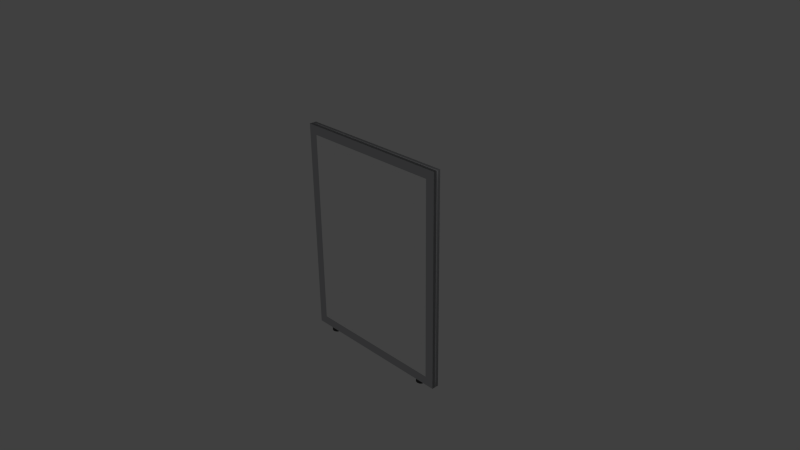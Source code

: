 # Source: singlecubepanel.blend  (saved by Blender 2.76.0; exported with 4.5.12 LTS)
import bpy
from mathutils import Matrix  # noqa: F401  (used for matrix-valued properties, if any)

bpy.ops.wm.read_factory_settings(use_empty=True)
scene = bpy.context.scene
scene.name = 'Scene'

# ---- collections
col_collection_1 = bpy.data.collections.new('Collection 1'); scene.collection.children.link(col_collection_1)

# ---- materials (node trees are filled in below, after node groups)
mat_blackrubber = bpy.data.materials.new('blackrubber')
mat_blackrubber.alpha_threshold = 0.0
mat_blackrubber.use_transparent_shadow = False
mat_blackrubber.diffuse_color = (0.075, 0.075, 0.075, 1.0)
mat_blackrubber.specular_color = (0.8, 0.8, 0.8)
mat_blackrubber.roughness = 0.5
mat_blackrubber.specular_intensity = 0.2053
mat_canvas_002 = bpy.data.materials.new('canvas.002')
mat_canvas_002.alpha_threshold = 0.0
mat_canvas_002.use_transparent_shadow = False
mat_canvas_002.diffuse_color = (1.0, 1.0, 1.0, 1.0)
mat_canvas_002.specular_color = (1.0, 1.0, 0.984)
mat_canvas_002.roughness = 0.5
mat_canvas_002.specular_intensity = 1.0
mat_metal = bpy.data.materials.new('metal')
mat_metal.alpha_threshold = 0.0
mat_metal.use_transparent_shadow = False
mat_metal.diffuse_color = (0.572, 0.579, 0.598, 1.0)
mat_metal.specular_color = (1.0, 1.0, 0.984)
mat_metal.roughness = 0.5
mat_metal.specular_intensity = 1.0

# ---- material node trees

# ---- world
world_world = bpy.data.worlds.new('World'); scene.world = world_world
world_world.color = (0.05088, 0.05088, 0.05088)
world_world.use_sun_shadow = False
world_world.sun_shadow_jitter_overblur = 0.0
world_world.cycles.sampling_method = 'MANUAL'
world_world.cycles.sample_map_resolution = 256

# ---- cameras
cam_camera = bpy.data.cameras.new('Camera')
cam_camera.clip_end = 100.0
cam_camera.lens = 35.0
cam_camera.sensor_width = 32.0
cam_camera.sensor_height = 18.0
cam_camera.ortho_scale = 7.314
cam_camera.dof.focus_distance = 0.0
cam_camera.dof.aperture_fstop = 128.0

# ---- lights
light_lamp = bpy.data.lights.new('Lamp', 'POINT')
light_lamp.transmission_factor = 0.0
light_lamp.cutoff_distance = 30.0
light_lamp.energy = 100.0
light_lamp.shadow_buffer_clip_start = 1.001
light_lamp.shadow_soft_size = 0.1
light_lamp.shadow_maximum_resolution = 0.006
light_lamp.use_absolute_resolution = True
light_lamp.cycles.use_multiple_importance_sampling = False

# ---- meshes
me_cylinder = bpy.data.meshes.new('Cylinder')
me_cylinder.from_pydata([(0.0, 1.0, -1.0), (0.1951, 0.9808, -1.0), (0.3827, 0.9239, -1.0), (0.5556, 0.8315, -1.0), (0.7071, 0.7071, -1.0), (0.8315, 0.5556, -1.0), (0.9239, 0.3827, -1.0), (0.9808, 0.1951, -1.0), (1.0, 7.55e-08, -1.0), (0.9808, -0.1951, -1.0), (0.9239, -0.3827, -1.0), (0.8315, -0.5556, -1.0), (0.7071, -0.7071, -1.0), (0.5556, -0.8315, -1.0), (0.3827, -0.9239, -1.0), (0.1951, -0.9808, -1.0), (-3.258e-07, -1.0, -1.0), (-0.1951, -0.9808, -1.0), (-0.3827, -0.9239, -1.0), (-0.5556, -0.8315, -1.0), (-0.7071, -0.7071, -1.0), (-0.8315, -0.5556, -1.0), (-0.9239, -0.3827, -1.0), (-0.9808, -0.1951, -1.0), (-1.0, 9.656e-07, -1.0), (-0.9808, 0.1951, -1.0), (-0.9239, 0.3827, -1.0), (-0.8315, 0.5556, -1.0), (-0.7071, 0.7071, -1.0), (-0.5556, 0.8315, -1.0), (-0.3827, 0.9239, -1.0), (-0.1951, 0.9808, -1.0), (0.0, 1.0, 0.0), (0.1951, 0.9808, 0.0), (0.3827, 0.9239, 0.0), (0.5556, 0.8315, 0.0), (0.7071, 0.7071, 0.0), (0.8315, 0.5556, 0.0), (0.9239, 0.3827, 0.0), (0.9808, 0.1951, 0.0), (1.0, 7.55e-08, 0.0), (0.9808, -0.1951, 0.0), (0.9239, -0.3827, 0.0), (0.8315, -0.5556, 0.0), (0.7071, -0.7071, 0.0), (0.5556, -0.8315, 0.0), (0.3827, -0.9239, 0.0), (0.1951, -0.9808, 0.0), (-3.258e-07, -1.0, 0.0), (-0.1951, -0.9808, 0.0), (-0.3827, -0.9239, 0.0), (-0.5556, -0.8315, 0.0), (-0.7071, -0.7071, 0.0), (-0.8315, -0.5556, 0.0), (-0.9239, -0.3827, 0.0), (-0.9808, -0.1951, 0.0), (-1.0, 9.656e-07, 0.0), (-0.9808, 0.1951, 0.0), (-0.9239, 0.3827, 0.0), (-0.8315, 0.5556, 0.0), (-0.7071, 0.7071, 0.0), (-0.5556, 0.8315, 0.0), (-0.3827, 0.9239, 0.0), (-0.1951, 0.9808, 0.0), (-28.33, 1.0, -1.0), (-28.14, 0.9808, -1.0), (-27.95, 0.9239, -1.0), (-27.78, 0.8315, -1.0), (-27.63, 0.7071, -1.0), (-27.5, 0.5556, -1.0), (-27.41, 0.3827, -1.0), (-27.35, 0.1951, -1.0), (-27.33, 7.55e-08, -1.0), (-27.35, -0.1951, -1.0), (-27.41, -0.3827, -1.0), (-27.5, -0.5556, -1.0), (-27.63, -0.7071, -1.0), (-27.78, -0.8315, -1.0), (-27.95, -0.9239, -1.0), (-28.14, -0.9808, -1.0), (-28.33, -1.0, -1.0), (-28.53, -0.9808, -1.0), (-28.72, -0.9239, -1.0), (-28.89, -0.8315, -1.0), (-29.04, -0.7071, -1.0), (-29.16, -0.5556, -1.0), (-29.26, -0.3827, -1.0), (-29.31, -0.1951, -1.0), (-29.33, 9.656e-07, -1.0), (-29.31, 0.1951, -1.0), (-29.26, 0.3827, -1.0), (-29.16, 0.5556, -1.0), (-29.04, 0.7071, -1.0), (-28.89, 0.8315, -1.0), (-28.72, 0.9239, -1.0), (-28.53, 0.9808, -1.0), (-28.33, 1.0, 3.815e-06), (-28.14, 0.9808, 3.815e-06), (-27.95, 0.9239, 3.815e-06), (-27.78, 0.8315, 3.815e-06), (-27.63, 0.7071, 3.815e-06), (-27.5, 0.5556, 3.815e-06), (-27.41, 0.3827, 3.815e-06), (-27.35, 0.1951, 3.815e-06), (-27.33, 7.55e-08, 3.815e-06), (-27.35, -0.1951, 3.815e-06), (-27.41, -0.3827, 3.815e-06), (-27.5, -0.5556, 3.815e-06), (-27.63, -0.7071, 3.815e-06), (-27.78, -0.8315, 3.815e-06), (-27.95, -0.9239, 3.815e-06), (-28.14, -0.9808, 3.815e-06), (-28.33, -1.0, 3.815e-06), (-28.53, -0.9808, 3.815e-06), (-28.72, -0.9239, 3.815e-06), (-28.89, -0.8315, 3.815e-06), (-29.04, -0.7071, 3.815e-06), (-29.16, -0.5556, 3.815e-06), (-29.26, -0.3827, 3.815e-06), (-29.31, -0.1951, 3.815e-06), (-29.33, 9.656e-07, 3.815e-06), (-29.31, 0.1951, 3.815e-06), (-29.26, 0.3827, 3.815e-06), (-29.16, 0.5556, 3.815e-06), (-29.04, 0.7071, 3.815e-06), (-28.89, 0.8315, 3.815e-06), (-28.72, 0.9239, 3.815e-06), (-28.53, 0.9808, 3.815e-06)], [], [(0, 1, 2, 3, 4, 5, 6, 7, 8, 9, 10, 11, 12, 13, 14, 15, 16, 17, 18, 19, 20, 21, 22, 23, 24, 25, 26, 27, 28, 29, 30, 31), (30, 62, 63, 31), (31, 63, 32, 0), (29, 61, 62, 30), (28, 60, 61, 29), (27, 59, 60, 28), (26, 58, 59, 27), (25, 57, 58, 26), (24, 56, 57, 25), (23, 55, 56, 24), (22, 54, 55, 23), (21, 53, 54, 22), (20, 52, 53, 21), (19, 51, 52, 20), (18, 50, 51, 19), (17, 49, 50, 18), (16, 48, 49, 17), (15, 47, 48, 16), (14, 46, 47, 15), (13, 45, 46, 14), (12, 44, 45, 13), (11, 43, 44, 12), (10, 42, 43, 11), (9, 41, 42, 10), (8, 40, 41, 9), (7, 39, 40, 8), (6, 38, 39, 7), (5, 37, 38, 6), (4, 36, 37, 5), (3, 35, 36, 4), (2, 34, 35, 3), (1, 33, 34, 2), (0, 32, 33, 1), (64, 65, 66, 67, 68, 69, 70, 71, 72, 73, 74, 75, 76, 77, 78, 79, 80, 81, 82, 83, 84, 85, 86, 87, 88, 89, 90, 91, 92, 93, 94, 95), (94, 126, 127, 95), (95, 127, 96, 64), (93, 125, 126, 94), (92, 124, 125, 93), (91, 123, 124, 92), (90, 122, 123, 91), (89, 121, 122, 90), (88, 120, 121, 89), (87, 119, 120, 88), (86, 118, 119, 87), (85, 117, 118, 86), (84, 116, 117, 85), (83, 115, 116, 84), (82, 114, 115, 83), (81, 113, 114, 82), (80, 112, 113, 81), (79, 111, 112, 80), (78, 110, 111, 79), (77, 109, 110, 78), (76, 108, 109, 77), (75, 107, 108, 76), (74, 106, 107, 75), (73, 105, 106, 74), (72, 104, 105, 73), (71, 103, 104, 72), (70, 102, 103, 71), (69, 101, 102, 70), (68, 100, 101, 69), (67, 99, 100, 68), (66, 98, 99, 67), (65, 97, 98, 66), (64, 96, 97, 65)])
me_cylinder.polygons.foreach_set('use_smooth', [True] * 66)
_uv = me_cylinder.uv_layers.new(name='UVMap')
_uv.uv.foreach_set('vector', [0.5, 1.0, 0.5975, 0.9904, 0.6913, 0.9619, 0.7778, 0.9157, 0.8536, 0.8536, 0.9157, 0.7778, 0.9619, 0.6913, 0.9904, 0.5975, 1.0, 0.5, 0.9904, 0.4025, 0.9619, 0.3087, 0.9157, 0.2222, 0.8536, 0.1464, 0.7778, 0.08427, 0.6913, 0.03806, 0.5975, 0.009607, 0.5, 0.0, 0.4025, 0.009607, 0.3087, 0.03806, 0.2222, 0.08427, 0.1464, 0.1464, 0.08426, 0.2222, 0.03806, 0.3087, 0.009607, 0.4025, 0.0, 0.5, 0.009607, 0.5975, 0.03806, 0.6913, 0.08427, 0.7778, 0.1464, 0.8536, 0.2222, 0.9157, 0.3087, 0.9619, 0.4025, 0.9904, 0.0, 0.0, 1.0, 0.0, 1.0, 1.0, 0.0, 1.0, 0.0, 0.0, 1.0, 0.0, 1.0, 1.0, 0.0, 1.0, 0.0, 0.0, 1.0, 0.0, 1.0, 1.0, 0.0, 1.0, 0.0, 0.0, 1.0, 0.0, 1.0, 1.0, 0.0, 1.0, 0.0, 0.0, 1.0, 0.0, 1.0, 1.0, 0.0, 1.0, 0.0, 0.0, 1.0, 0.0, 1.0, 1.0, 0.0, 1.0, 0.0, 0.0, 1.0, 0.0, 1.0, 1.0, 0.0, 1.0, 0.0, 0.0, 1.0, 0.0, 1.0, 1.0, 0.0, 1.0, 0.0, 0.0, 1.0, 0.0, 1.0, 1.0, 0.0, 1.0, 0.0, 0.0, 1.0, 0.0, 1.0, 1.0, 0.0, 1.0, 0.0, 0.0, 1.0, 0.0, 1.0, 1.0, 0.0, 1.0, 0.0, 0.0, 1.0, 0.0, 1.0, 1.0, 0.0, 1.0, 0.0, 0.0, 1.0, 0.0, 1.0, 1.0, 0.0, 1.0, 0.0, 0.0, 1.0, 0.0, 1.0, 1.0, 0.0, 1.0, 0.0, 0.0, 1.0, 0.0, 1.0, 1.0, 0.0, 1.0, 0.0, 0.0, 1.0, 0.0, 1.0, 1.0, 0.0, 1.0, 0.0, 0.0, 1.0, 0.0, 1.0, 1.0, 0.0, 1.0, 0.0, 0.0, 1.0, 0.0, 1.0, 1.0, 0.0, 1.0, 0.0, 0.0, 1.0, 0.0, 1.0, 1.0, 0.0, 1.0, 0.0, 0.0, 1.0, 0.0, 1.0, 1.0, 0.0, 1.0, 0.0, 0.0, 1.0, 0.0, 1.0, 1.0, 0.0, 1.0, 0.0, 0.0, 1.0, 0.0, 1.0, 1.0, 0.0, 1.0, 0.0, 0.0, 1.0, 0.0, 1.0, 1.0, 0.0, 1.0, 0.0, 0.0, 1.0, 0.0, 1.0, 1.0, 0.0, 1.0, 0.0, 0.0, 1.0, 0.0, 1.0, 1.0, 0.0, 1.0, 0.0, 0.0, 1.0, 0.0, 1.0, 1.0, 0.0, 1.0, 0.0, 0.0, 1.0, 0.0, 1.0, 1.0, 0.0, 1.0, 0.0, 0.0, 1.0, 0.0, 1.0, 1.0, 0.0, 1.0, 0.0, 0.0, 1.0, 0.0, 1.0, 1.0, 0.0, 1.0, 0.0, 0.0, 1.0, 0.0, 1.0, 1.0, 0.0, 1.0, 0.0, 0.0, 1.0, 0.0, 1.0, 1.0, 0.0, 1.0, 0.0, 0.0, 1.0, 0.0, 1.0, 1.0, 0.0, 1.0, 0.5, 1.0, 0.5975, 0.9904, 0.6913, 0.9619, 0.7778, 0.9157, 0.8536, 0.8536, 0.9157, 0.7778, 0.9619, 0.6913, 0.9904, 0.5975, 1.0, 0.5, 0.9904, 0.4025, 0.9619, 0.3087, 0.9157, 0.2222, 0.8536, 0.1464, 0.7778, 0.08427, 0.6913, 0.03806, 0.5975, 0.009607, 0.5, 0.0, 0.4025, 0.009607, 0.3087, 0.03806, 0.2222, 0.08427, 0.1464, 0.1464, 0.08426, 0.2222, 0.03806, 0.3087, 0.009607, 0.4025, 0.0, 0.5, 0.009607, 0.5975, 0.03806, 0.6913, 0.08427, 0.7778, 0.1464, 0.8536, 0.2222, 0.9157, 0.3087, 0.9619, 0.4025, 0.9904, 0.0, 0.0, 1.0, 0.0, 1.0, 1.0, 0.0, 1.0, 0.0, 0.0, 1.0, 0.0, 1.0, 1.0, 0.0, 1.0, 0.0, 0.0, 1.0, 0.0, 1.0, 1.0, 0.0, 1.0, 0.0, 0.0, 1.0, 0.0, 1.0, 1.0, 0.0, 1.0, 0.0, 0.0, 1.0, 0.0, 1.0, 1.0, 0.0, 1.0, 0.0, 0.0, 1.0, 0.0, 1.0, 1.0, 0.0, 1.0, 0.0, 0.0, 1.0, 0.0, 1.0, 1.0, 0.0, 1.0, 0.0, 0.0, 1.0, 0.0, 1.0, 1.0, 0.0, 1.0, 0.0, 0.0, 1.0, 0.0, 1.0, 1.0, 0.0, 1.0, 0.0, 0.0, 1.0, 0.0, 1.0, 1.0, 0.0, 1.0, 0.0, 0.0, 1.0, 0.0, 1.0, 1.0, 0.0, 1.0, 0.0, 0.0, 1.0, 0.0, 1.0, 1.0, 0.0, 1.0, 0.0, 0.0, 1.0, 0.0, 1.0, 1.0, 0.0, 1.0, 0.0, 0.0, 1.0, 0.0, 1.0, 1.0, 0.0, 1.0, 0.0, 0.0, 1.0, 0.0, 1.0, 1.0, 0.0, 1.0, 0.0, 0.0, 1.0, 0.0, 1.0, 1.0, 0.0, 1.0, 0.0, 0.0, 1.0, 0.0, 1.0, 1.0, 0.0, 1.0, 0.0, 0.0, 1.0, 0.0, 1.0, 1.0, 0.0, 1.0, 0.0, 0.0, 1.0, 0.0, 1.0, 1.0, 0.0, 1.0, 0.0, 0.0, 1.0, 0.0, 1.0, 1.0, 0.0, 1.0, 0.0, 0.0, 1.0, 0.0, 1.0, 1.0, 0.0, 1.0, 0.0, 0.0, 1.0, 0.0, 1.0, 1.0, 0.0, 1.0, 0.0, 0.0, 1.0, 0.0, 1.0, 1.0, 0.0, 1.0, 0.0, 0.0, 1.0, 0.0, 1.0, 1.0, 0.0, 1.0, 0.0, 0.0, 1.0, 0.0, 1.0, 1.0, 0.0, 1.0, 0.0, 0.0, 1.0, 0.0, 1.0, 1.0, 0.0, 1.0, 0.0, 0.0, 1.0, 0.0, 1.0, 1.0, 0.0, 1.0, 0.0, 0.0, 1.0, 0.0, 1.0, 1.0, 0.0, 1.0, 0.0, 0.0, 1.0, 0.0, 1.0, 1.0, 0.0, 1.0, 0.0, 0.0, 1.0, 0.0, 1.0, 1.0, 0.0, 1.0, 0.0, 0.0, 1.0, 0.0, 1.0, 1.0, 0.0, 1.0, 0.0, 0.0, 1.0, 0.0, 1.0, 1.0, 0.0, 1.0])
me_cylinder.materials.append(mat_blackrubber)
me_cylinder.use_remesh_preserve_volume = False
me_cylinder.use_remesh_preserve_attributes = False
me_cylinder.use_mirror_vertex_groups = False
me_cylinder.update()
me_cube_002 = bpy.data.meshes.new('Cube.002')
me_cube_002.from_pydata([(-1.0, -1.0, -1.0), (-1.0, -1.0, 1.0), (-1.0, 1.0, -1.0), (-1.0, 1.0, 1.0), (1.0, -1.0, -1.0), (1.0, -1.0, 1.0), (1.0, 1.0, -1.0), (1.0, 1.0, 1.0)], [], [(1, 3, 2, 0), (3, 7, 6, 2), (7, 5, 4, 6), (5, 1, 0, 4), (0, 2, 6, 4), (5, 7, 3, 1)])
me_cube_002.polygons.foreach_set('use_smooth', [True] * 6)
_uv = me_cube_002.uv_layers.new(name='UVMap')
_uv.uv.foreach_set('vector', [0.3333, 0.3333, 0.3333, 3.974e-08, 0.6667, 0.0, 0.6667, 0.3333, 3.974e-08, 0.6667, 0.0, 0.3333, 0.3333, 0.3333, 0.3333, 0.6667, 1.291e-07, 0.3333, 0.0, 8.941e-08, 0.3333, 0.0, 0.3333, 0.3333, 0.3333, 0.3333, 0.6667, 0.3333, 0.6667, 0.6667, 0.3333, 0.6667, 1.0, 0.0, 1.0, 0.3333, 0.6667, 0.3333, 0.6667, 2.98e-08, 0.0, 0.6667, 0.3333, 0.6667, 0.3333, 1.0, 4.967e-08, 1.0])
me_cube_002.materials.append(mat_canvas_002)
me_cube_002.use_remesh_preserve_volume = False
me_cube_002.use_remesh_preserve_attributes = False
me_cube_002.use_mirror_vertex_groups = False
me_cube_002.update()
me_cube_001 = bpy.data.meshes.new('Cube.001')
me_cube_001.from_pydata([(-1.0, -1.0, -1.0), (-1.0, -1.0, 1.0), (-1.0, 1.0, -1.0), (-1.0, 1.0, 1.0), (1.0, -1.0, -1.0), (1.0, -1.0, 1.0), (1.0, 1.0, -1.0), (1.0, 1.0, 1.0), (-1.0, -1.0, -0.9167), (-1.0, -1.0, -0.8333), (-1.0, -1.0, -0.75), (-1.0, -1.0, -0.6667), (-1.0, -1.0, -0.5833), (-1.0, -1.0, -0.5), (-1.0, -1.0, -0.4167), (-1.0, -1.0, -0.3333), (-1.0, -1.0, -0.25), (-1.0, -1.0, -0.1667), (-1.0, -1.0, -0.08333), (-1.0, -1.0, -6.706e-08), (-1.0, -1.0, 0.08333), (-1.0, -1.0, 0.1667), (-1.0, -1.0, 0.25), (-1.0, -1.0, 0.3333), (-1.0, -1.0, 0.4167), (-1.0, -1.0, 0.5), (-1.0, -1.0, 0.5833), (-1.0, -1.0, 0.6667), (-1.0, -1.0, 0.75), (-1.0, -1.0, 0.8333), (-1.0, -1.0, 0.9167), (-1.0, 1.0, 0.9167), (-1.0, 1.0, 0.8333), (-1.0, 1.0, 0.75), (-1.0, 1.0, 0.6667), (-1.0, 1.0, 0.5833), (-1.0, 1.0, 0.5), (-1.0, 1.0, 0.4167), (-1.0, 1.0, 0.3333), (-1.0, 1.0, 0.25), (-1.0, 1.0, 0.1667), (-1.0, 1.0, 0.08333), (-1.0, 1.0, 6.706e-08), (-1.0, 1.0, -0.08333), (-1.0, 1.0, -0.1667), (-1.0, 1.0, -0.25), (-1.0, 1.0, -0.3333), (-1.0, 1.0, -0.4167), (-1.0, 1.0, -0.5), (-1.0, 1.0, -0.5833), (-1.0, 1.0, -0.6667), (-1.0, 1.0, -0.75), (-1.0, 1.0, -0.8333), (-1.0, 1.0, -0.9167), (1.0, 1.0, 0.9167), (1.0, 1.0, 0.8333), (1.0, 1.0, 0.75), (1.0, 1.0, 0.6667), (1.0, 1.0, 0.5833), (1.0, 1.0, 0.5), (1.0, 1.0, 0.4167), (1.0, 1.0, 0.3333), (1.0, 1.0, 0.25), (1.0, 1.0, 0.1667), (1.0, 1.0, 0.08333), (1.0, 1.0, 6.706e-08), (1.0, 1.0, -0.08333), (1.0, 1.0, -0.1667), (1.0, 1.0, -0.25), (1.0, 1.0, -0.3333), (1.0, 1.0, -0.4167), (1.0, 1.0, -0.5), (1.0, 1.0, -0.5833), (1.0, 1.0, -0.6667), (1.0, 1.0, -0.75), (1.0, 1.0, -0.8333), (1.0, 1.0, -0.9167), (1.0, -1.0, 0.9167), (1.0, -1.0, 0.8333), (1.0, -1.0, 0.75), (1.0, -1.0, 0.6667), (1.0, -1.0, 0.5833), (1.0, -1.0, 0.5), (1.0, -1.0, 0.4167), (1.0, -1.0, 0.3333), (1.0, -1.0, 0.25), (1.0, -1.0, 0.1667), (1.0, -1.0, 0.08333), (1.0, -1.0, 6.706e-08), (1.0, -1.0, -0.08333), (1.0, -1.0, -0.1667), (1.0, -1.0, -0.25), (1.0, -1.0, -0.3333), (1.0, -1.0, -0.4167), (1.0, -1.0, -0.5), (1.0, -1.0, -0.5833), (1.0, -1.0, -0.6667), (1.0, -1.0, -0.75), (1.0, -1.0, -0.8333), (1.0, -1.0, -0.9167), (-0.8889, 1.0, 1.0), (-0.7778, 1.0, 1.0), (-0.6667, 1.0, 1.0), (-0.5556, 1.0, 1.0), (-0.4444, 1.0, 1.0), (-0.3333, 1.0, 1.0), (-0.2222, 1.0, 1.0), (-0.1111, 1.0, 1.0), (-2.235e-08, 1.0, 1.0), (0.1111, 1.0, 1.0), (0.2222, 1.0, 1.0), (0.3333, 1.0, 1.0), (0.4444, 1.0, 1.0), (0.5556, 1.0, 1.0), (0.6667, 1.0, 1.0), (0.7778, 1.0, 1.0), (0.8889, 1.0, 1.0), (0.8889, 1.0, -1.0), (0.7778, 1.0, -1.0), (0.6667, 1.0, -1.0), (0.5556, 1.0, -1.0), (0.4444, 1.0, -1.0), (0.3333, 1.0, -1.0), (0.2222, 1.0, -1.0), (0.1111, 1.0, -1.0), (2.235e-08, 1.0, -1.0), (-0.1111, 1.0, -1.0), (-0.2222, 1.0, -1.0), (-0.3333, 1.0, -1.0), (-0.4444, 1.0, -1.0), (-0.5556, 1.0, -1.0), (-0.6667, 1.0, -1.0), (-0.7778, 1.0, -1.0), (-0.8889, 1.0, -1.0), (0.8889, -1.0, 1.0), (0.7778, -1.0, 1.0), (0.6667, -1.0, 1.0), (0.5556, -1.0, 1.0), (0.4444, -1.0, 1.0), (0.3333, -1.0, 1.0), (0.2222, -1.0, 1.0), (0.1111, -1.0, 1.0), (2.235e-08, -1.0, 1.0), (-0.1111, -1.0, 1.0), (-0.2222, -1.0, 1.0), (-0.3333, -1.0, 1.0), (-0.4444, -1.0, 1.0), (-0.5556, -1.0, 1.0), (-0.6667, -1.0, 1.0), (-0.7778, -1.0, 1.0), (-0.8889, -1.0, 1.0), (-0.8889, -1.0, -1.0), (-0.7778, -1.0, -1.0), (-0.6667, -1.0, -1.0), (-0.5556, -1.0, -1.0), (-0.4444, -1.0, -1.0), (-0.3333, -1.0, -1.0), (-0.2222, -1.0, -1.0), (-0.1111, -1.0, -1.0), (-2.235e-08, -1.0, -1.0), (0.1111, -1.0, -1.0), (0.2222, -1.0, -1.0), (0.3333, -1.0, -1.0), (0.4444, -1.0, -1.0), (0.5556, -1.0, -1.0), (0.6667, -1.0, -1.0), (0.7778, -1.0, -1.0), (0.8889, -1.0, -1.0), (-0.8889, -1.0, 0.9167), (-0.7778, -1.0, 0.9167), (-0.6667, -1.0, 0.9167), (-0.5556, -1.0, 0.9167), (-0.4444, -1.0, 0.9167), (-0.3333, -1.0, 0.9167), (-0.2222, -1.0, 0.9167), (-0.1111, -1.0, 0.9167), (-2.235e-08, -1.0, 0.9167), (0.1111, -1.0, 0.9167), (0.2222, -1.0, 0.9167), (0.3333, -1.0, 0.9167), (0.4444, -1.0, 0.9167), (0.5556, -1.0, 0.9167), (0.6667, -1.0, 0.9167), (0.7778, -1.0, 0.9167), (0.8889, -1.0, 0.9167), (-0.8889, -1.0, 0.8333), (0.8889, -1.0, 0.8333), (-0.8889, -1.0, 0.75), (0.8889, -1.0, 0.75), (-0.8889, -1.0, 0.6667), (0.8889, -1.0, 0.6667), (-0.8889, -1.0, 0.5833), (0.8889, -1.0, 0.5833), (-0.8889, -1.0, 0.5), (0.8889, -1.0, 0.5), (-0.8889, -1.0, 0.4167), (0.8889, -1.0, 0.4167), (-0.8889, -1.0, 0.3333), (0.8889, -1.0, 0.3333), (-0.8889, -1.0, 0.25), (0.8889, -1.0, 0.25), (-0.8889, -1.0, 0.1667), (0.8889, -1.0, 0.1667), (-0.8889, -1.0, 0.08333), (0.8889, -1.0, 0.08333), (-0.8889, -1.0, -5.96e-08), (0.8889, -1.0, 5.96e-08), (-0.8889, -1.0, -0.08333), (0.8889, -1.0, -0.08333), (-0.8889, -1.0, -0.1667), (0.8889, -1.0, -0.1667), (-0.8889, -1.0, -0.25), (0.8889, -1.0, -0.25), (-0.8889, -1.0, -0.3333), (0.8889, -1.0, -0.3333), (-0.8889, -1.0, -0.4167), (0.8889, -1.0, -0.4167), (-0.8889, -1.0, -0.5), (0.8889, -1.0, -0.5), (-0.8889, -1.0, -0.5833), (0.8889, -1.0, -0.5833), (-0.8889, -1.0, -0.6667), (0.8889, -1.0, -0.6667), (-0.8889, -1.0, -0.75), (0.8889, -1.0, -0.75), (-0.8889, -1.0, -0.8333), (0.8889, -1.0, -0.8333), (-0.8889, -1.0, -0.9167), (-0.7778, -1.0, -0.9167), (-0.6667, -1.0, -0.9167), (-0.5556, -1.0, -0.9167), (-0.4444, -1.0, -0.9167), (-0.3333, -1.0, -0.9167), (-0.2222, -1.0, -0.9167), (-0.1111, -1.0, -0.9167), (-2.235e-08, -1.0, -0.9167), (0.1111, -1.0, -0.9167), (0.2222, -1.0, -0.9167), (0.3333, -1.0, -0.9167), (0.4444, -1.0, -0.9167), (0.5556, -1.0, -0.9167), (0.6667, -1.0, -0.9167), (0.7778, -1.0, -0.9167), (0.8889, -1.0, -0.9167), (0.8889, 1.0, 0.9167), (0.7778, 1.0, 0.9167), (0.6667, 1.0, 0.9167), (0.5556, 1.0, 0.9167), (0.4444, 1.0, 0.9167), (0.3333, 1.0, 0.9167), (0.2222, 1.0, 0.9167), (0.1111, 1.0, 0.9167), (2.235e-08, 1.0, 0.9167), (-0.1111, 1.0, 0.9167), (-0.2222, 1.0, 0.9167), (-0.3333, 1.0, 0.9167), (-0.4444, 1.0, 0.9167), (-0.5556, 1.0, 0.9167), (-0.6667, 1.0, 0.9167), (-0.7778, 1.0, 0.9167), (-0.8889, 1.0, 0.9167), (0.8889, 1.0, 0.8333), (-0.8889, 1.0, 0.8333), (0.8889, 1.0, 0.75), (-0.8889, 1.0, 0.75), (0.8889, 1.0, 0.6667), (-0.8889, 1.0, 0.6667), (0.8889, 1.0, 0.5833), (-0.8889, 1.0, 0.5833), (0.8889, 1.0, 0.5), (-0.8889, 1.0, 0.5), (0.8889, 1.0, 0.4167), (-0.8889, 1.0, 0.4167), (0.8889, 1.0, 0.3333), (-0.8889, 1.0, 0.3333), (0.8889, 1.0, 0.25), (-0.8889, 1.0, 0.25), (0.8889, 1.0, 0.1667), (-0.8889, 1.0, 0.1667), (0.8889, 1.0, 0.08333), (-0.8889, 1.0, 0.08333), (0.8889, 1.0, 6.706e-08), (-0.8889, 1.0, 6.706e-08), (0.8889, 1.0, -0.08333), (-0.8889, 1.0, -0.08333), (0.8889, 1.0, -0.1667), (-0.8889, 1.0, -0.1667), (0.8889, 1.0, -0.25), (-0.8889, 1.0, -0.25), (0.8889, 1.0, -0.3333), (-0.8889, 1.0, -0.3333), (0.8889, 1.0, -0.4167), (-0.8889, 1.0, -0.4167), (0.8889, 1.0, -0.5), (-0.8889, 1.0, -0.5), (0.8889, 1.0, -0.5833), (-0.8889, 1.0, -0.5833), (0.8889, 1.0, -0.6667), (-0.8889, 1.0, -0.6667), (0.8889, 1.0, -0.75), (-0.8889, 1.0, -0.75), (0.8889, 1.0, -0.8333), (-0.8889, 1.0, -0.8333), (0.8889, 1.0, -0.9167), (0.7778, 1.0, -0.9167), (0.6667, 1.0, -0.9167), (0.5556, 1.0, -0.9167), (0.4444, 1.0, -0.9167), (0.3333, 1.0, -0.9167), (0.2222, 1.0, -0.9167), (0.1111, 1.0, -0.9167), (2.235e-08, 1.0, -0.9167), (-0.1111, 1.0, -0.9167), (-0.2222, 1.0, -0.9167), (-0.3333, 1.0, -0.9167), (-0.4444, 1.0, -0.9167), (-0.5556, 1.0, -0.9167), (-0.6667, 1.0, -0.9167), (-0.7778, 1.0, -0.9167), (-0.8889, 1.0, -0.9167)], [], [(8, 53, 2, 0), (303, 76, 6, 117), (76, 99, 4, 6), (227, 8, 0, 151), (167, 117, 6, 4), (150, 100, 3, 1), (150, 1, 30, 168), (168, 30, 29, 185), (185, 29, 28, 187), (187, 28, 27, 189), (189, 27, 26, 191), (191, 26, 25, 193), (193, 25, 24, 195), (195, 24, 23, 197), (197, 23, 22, 199), (199, 22, 21, 201), (201, 21, 20, 203), (203, 20, 19, 205), (205, 19, 18, 207), (207, 18, 17, 209), (209, 17, 16, 211), (211, 16, 15, 213), (213, 15, 14, 215), (215, 14, 13, 217), (217, 13, 12, 219), (219, 12, 11, 221), (221, 11, 10, 223), (223, 10, 9, 225), (225, 9, 8, 227), (7, 5, 77, 54), (54, 77, 78, 55), (55, 78, 79, 56), (56, 79, 80, 57), (57, 80, 81, 58), (58, 81, 82, 59), (59, 82, 83, 60), (60, 83, 84, 61), (61, 84, 85, 62), (62, 85, 86, 63), (63, 86, 87, 64), (64, 87, 88, 65), (65, 88, 89, 66), (66, 89, 90, 67), (67, 90, 91, 68), (68, 91, 92, 69), (69, 92, 93, 70), (70, 93, 94, 71), (71, 94, 95, 72), (72, 95, 96, 73), (73, 96, 97, 74), (74, 97, 98, 75), (75, 98, 99, 76), (116, 7, 54, 244), (244, 54, 55, 261), (261, 55, 56, 263), (263, 56, 57, 265), (265, 57, 58, 267), (267, 58, 59, 269), (269, 59, 60, 271), (271, 60, 61, 273), (273, 61, 62, 275), (275, 62, 63, 277), (277, 63, 64, 279), (279, 64, 65, 281), (281, 65, 66, 283), (283, 66, 67, 285), (285, 67, 68, 287), (287, 68, 69, 289), (289, 69, 70, 291), (291, 70, 71, 293), (293, 71, 72, 295), (295, 72, 73, 297), (297, 73, 74, 299), (299, 74, 75, 301), (301, 75, 76, 303), (1, 3, 31, 30), (30, 31, 32, 29), (29, 32, 33, 28), (28, 33, 34, 27), (27, 34, 35, 26), (26, 35, 36, 25), (25, 36, 37, 24), (24, 37, 38, 23), (23, 38, 39, 22), (22, 39, 40, 21), (21, 40, 41, 20), (20, 41, 42, 19), (19, 42, 43, 18), (18, 43, 44, 17), (17, 44, 45, 16), (16, 45, 46, 15), (15, 46, 47, 14), (14, 47, 48, 13), (13, 48, 49, 12), (12, 49, 50, 11), (11, 50, 51, 10), (10, 51, 52, 9), (9, 52, 53, 8), (52, 302, 319, 53), (51, 300, 302, 52), (50, 298, 300, 51), (49, 296, 298, 50), (48, 294, 296, 49), (47, 292, 294, 48), (46, 290, 292, 47), (45, 288, 290, 46), (44, 286, 288, 45), (43, 284, 286, 44), (42, 282, 284, 43), (41, 280, 282, 42), (40, 278, 280, 41), (39, 276, 278, 40), (38, 274, 276, 39), (37, 272, 274, 38), (36, 270, 272, 37), (35, 268, 270, 36), (34, 266, 268, 35), (33, 264, 266, 34), (32, 262, 264, 33), (31, 260, 262, 32), (3, 100, 260, 31), (100, 101, 259, 260), (101, 102, 258, 259), (102, 103, 257, 258), (103, 104, 256, 257), (104, 105, 255, 256), (105, 106, 254, 255), (106, 107, 253, 254), (107, 108, 252, 253), (108, 109, 251, 252), (109, 110, 250, 251), (110, 111, 249, 250), (111, 112, 248, 249), (112, 113, 247, 248), (113, 114, 246, 247), (114, 115, 245, 246), (115, 116, 244, 245), (98, 226, 243, 99), (97, 224, 226, 98), (96, 222, 224, 97), (95, 220, 222, 96), (94, 218, 220, 95), (93, 216, 218, 94), (92, 214, 216, 93), (91, 212, 214, 92), (90, 210, 212, 91), (89, 208, 210, 90), (88, 206, 208, 89), (87, 204, 206, 88), (86, 202, 204, 87), (85, 200, 202, 86), (84, 198, 200, 85), (83, 196, 198, 84), (82, 194, 196, 83), (81, 192, 194, 82), (80, 190, 192, 81), (79, 188, 190, 80), (78, 186, 188, 79), (77, 184, 186, 78), (5, 134, 184, 77), (134, 135, 183, 184), (135, 136, 182, 183), (136, 137, 181, 182), (137, 138, 180, 181), (138, 139, 179, 180), (139, 140, 178, 179), (140, 141, 177, 178), (141, 142, 176, 177), (142, 143, 175, 176), (143, 144, 174, 175), (144, 145, 173, 174), (145, 146, 172, 173), (146, 147, 171, 172), (147, 148, 170, 171), (148, 149, 169, 170), (149, 150, 168, 169), (5, 7, 116, 134), (134, 116, 115, 135), (135, 115, 114, 136), (136, 114, 113, 137), (137, 113, 112, 138), (138, 112, 111, 139), (139, 111, 110, 140), (140, 110, 109, 141), (141, 109, 108, 142), (142, 108, 107, 143), (143, 107, 106, 144), (144, 106, 105, 145), (145, 105, 104, 146), (146, 104, 103, 147), (147, 103, 102, 148), (148, 102, 101, 149), (149, 101, 100, 150), (0, 2, 133, 151), (151, 133, 132, 152), (152, 132, 131, 153), (153, 131, 130, 154), (154, 130, 129, 155), (155, 129, 128, 156), (156, 128, 127, 157), (157, 127, 126, 158), (158, 126, 125, 159), (159, 125, 124, 160), (160, 124, 123, 161), (161, 123, 122, 162), (162, 122, 121, 163), (163, 121, 120, 164), (164, 120, 119, 165), (165, 119, 118, 166), (166, 118, 117, 167), (99, 243, 167, 4), (243, 242, 166, 167), (242, 241, 165, 166), (241, 240, 164, 165), (240, 239, 163, 164), (239, 238, 162, 163), (238, 237, 161, 162), (237, 236, 160, 161), (236, 235, 159, 160), (235, 234, 158, 159), (234, 233, 157, 158), (233, 232, 156, 157), (232, 231, 155, 156), (231, 230, 154, 155), (230, 229, 153, 154), (229, 228, 152, 153), (228, 227, 151, 152), (53, 319, 133, 2), (319, 318, 132, 133), (318, 317, 131, 132), (317, 316, 130, 131), (316, 315, 129, 130), (315, 314, 128, 129), (314, 313, 127, 128), (313, 312, 126, 127), (312, 311, 125, 126), (311, 310, 124, 125), (310, 309, 123, 124), (309, 308, 122, 123), (308, 307, 121, 122), (307, 306, 120, 121), (306, 305, 119, 120), (305, 304, 118, 119), (304, 303, 117, 118)])
me_cube_001.polygons.foreach_set('use_smooth', [True] * 244)
_uv = me_cube_001.uv_layers.new(name='UVMap')
_uv.uv.foreach_set('vector', [0.0, 0.0, 1.0, 0.0, 1.0, 1.0, 0.0, 1.0, 0.0, 0.0, 1.0, 0.0, 1.0, 1.0, 0.0, 1.0, 0.0, 0.0, 1.0, 0.0, 1.0, 1.0, 0.0, 1.0, 0.0, 0.0, 1.0, 0.0, 1.0, 1.0, 0.0, 1.0, 0.0, 0.0, 1.0, 0.0, 1.0, 1.0, 0.0, 1.0, 0.0, 0.0, 1.0, 0.0, 1.0, 1.0, 0.0, 1.0, 0.0, 0.0, 1.0, 0.0, 1.0, 1.0, 0.0, 1.0, 0.0, 0.0, 1.0, 0.0, 1.0, 1.0, 0.0, 1.0, 0.0, 0.0, 1.0, 0.0, 1.0, 1.0, 0.0, 1.0, 0.0, 0.0, 1.0, 0.0, 1.0, 1.0, 0.0, 1.0, 0.0, 0.0, 1.0, 0.0, 1.0, 1.0, 0.0, 1.0, 0.0, 0.0, 1.0, 0.0, 1.0, 1.0, 0.0, 1.0, 0.0, 0.0, 1.0, 0.0, 1.0, 1.0, 0.0, 1.0, 0.0, 0.0, 1.0, 0.0, 1.0, 1.0, 0.0, 1.0, 0.0, 0.0, 1.0, 0.0, 1.0, 1.0, 0.0, 1.0, 0.0, 0.0, 1.0, 0.0, 1.0, 1.0, 0.0, 1.0, 0.0, 0.0, 1.0, 0.0, 1.0, 1.0, 0.0, 1.0, 0.0, 0.0, 1.0, 0.0, 1.0, 1.0, 0.0, 1.0, 0.0, 0.0, 1.0, 0.0, 1.0, 1.0, 0.0, 1.0, 0.0, 0.0, 1.0, 0.0, 1.0, 1.0, 0.0, 1.0, 0.0, 0.0, 1.0, 0.0, 1.0, 1.0, 0.0, 1.0, 0.0, 0.0, 1.0, 0.0, 1.0, 1.0, 0.0, 1.0, 0.0, 0.0, 1.0, 0.0, 1.0, 1.0, 0.0, 1.0, 0.0, 0.0, 1.0, 0.0, 1.0, 1.0, 0.0, 1.0, 0.0, 0.0, 1.0, 0.0, 1.0, 1.0, 0.0, 1.0, 0.0, 0.0, 1.0, 0.0, 1.0, 1.0, 0.0, 1.0, 0.0, 0.0, 1.0, 0.0, 1.0, 1.0, 0.0, 1.0, 0.0, 0.0, 1.0, 0.0, 1.0, 1.0, 0.0, 1.0, 0.0, 0.0, 1.0, 0.0, 1.0, 1.0, 0.0, 1.0, 0.0, 0.0, 1.0, 0.0, 1.0, 1.0, 0.0, 1.0, 0.0, 0.0, 1.0, 0.0, 1.0, 1.0, 0.0, 1.0, 0.0, 0.0, 1.0, 0.0, 1.0, 1.0, 0.0, 1.0, 0.0, 0.0, 1.0, 0.0, 1.0, 1.0, 0.0, 1.0, 0.0, 0.0, 1.0, 0.0, 1.0, 1.0, 0.0, 1.0, 0.0, 0.0, 1.0, 0.0, 1.0, 1.0, 0.0, 1.0, 0.0, 0.0, 1.0, 0.0, 1.0, 1.0, 0.0, 1.0, 0.0, 0.0, 1.0, 0.0, 1.0, 1.0, 0.0, 1.0, 0.0, 0.0, 1.0, 0.0, 1.0, 1.0, 0.0, 1.0, 0.0, 0.0, 1.0, 0.0, 1.0, 1.0, 0.0, 1.0, 0.0, 0.0, 1.0, 0.0, 1.0, 1.0, 0.0, 1.0, 0.0, 0.0, 1.0, 0.0, 1.0, 1.0, 0.0, 1.0, 0.0, 0.0, 1.0, 0.0, 1.0, 1.0, 0.0, 1.0, 0.0, 0.0, 1.0, 0.0, 1.0, 1.0, 0.0, 1.0, 0.0, 0.0, 1.0, 0.0, 1.0, 1.0, 0.0, 1.0, 0.0, 0.0, 1.0, 0.0, 1.0, 1.0, 0.0, 1.0, 0.0, 0.0, 1.0, 0.0, 1.0, 1.0, 0.0, 1.0, 0.0, 0.0, 1.0, 0.0, 1.0, 1.0, 0.0, 1.0, 0.0, 0.0, 1.0, 0.0, 1.0, 1.0, 0.0, 1.0, 0.0, 0.0, 1.0, 0.0, 1.0, 1.0, 0.0, 1.0, 0.0, 0.0, 1.0, 0.0, 1.0, 1.0, 0.0, 1.0, 0.0, 0.0, 1.0, 0.0, 1.0, 1.0, 0.0, 1.0, 0.0, 0.0, 1.0, 0.0, 1.0, 1.0, 0.0, 1.0, 0.0, 0.0, 1.0, 0.0, 1.0, 1.0, 0.0, 1.0, 0.0, 0.0, 1.0, 0.0, 1.0, 1.0, 0.0, 1.0, 0.0, 0.0, 1.0, 0.0, 1.0, 1.0, 0.0, 1.0, 0.0, 0.0, 1.0, 0.0, 1.0, 1.0, 0.0, 1.0, 0.0, 0.0, 1.0, 0.0, 1.0, 1.0, 0.0, 1.0, 0.0, 0.0, 1.0, 0.0, 1.0, 1.0, 0.0, 1.0, 0.0, 0.0, 1.0, 0.0, 1.0, 1.0, 0.0, 1.0, 0.0, 0.0, 1.0, 0.0, 1.0, 1.0, 0.0, 1.0, 0.0, 0.0, 1.0, 0.0, 1.0, 1.0, 0.0, 1.0, 0.0, 0.0, 1.0, 0.0, 1.0, 1.0, 0.0, 1.0, 0.0, 0.0, 1.0, 0.0, 1.0, 1.0, 0.0, 1.0, 0.0, 0.0, 1.0, 0.0, 1.0, 1.0, 0.0, 1.0, 0.0, 0.0, 1.0, 0.0, 1.0, 1.0, 0.0, 1.0, 0.0, 0.0, 1.0, 0.0, 1.0, 1.0, 0.0, 1.0, 0.0, 0.0, 1.0, 0.0, 1.0, 1.0, 0.0, 1.0, 0.0, 0.0, 1.0, 0.0, 1.0, 1.0, 0.0, 1.0, 0.0, 0.0, 1.0, 0.0, 1.0, 1.0, 0.0, 1.0, 0.0, 0.0, 1.0, 0.0, 1.0, 1.0, 0.0, 1.0, 0.0, 0.0, 1.0, 0.0, 1.0, 1.0, 0.0, 1.0, 0.0, 0.0, 1.0, 0.0, 1.0, 1.0, 0.0, 1.0, 0.0, 0.0, 1.0, 0.0, 1.0, 1.0, 0.0, 1.0, 0.0, 0.0, 1.0, 0.0, 1.0, 1.0, 0.0, 1.0, 0.0, 0.0, 1.0, 0.0, 1.0, 1.0, 0.0, 1.0, 0.0, 0.0, 1.0, 0.0, 1.0, 1.0, 0.0, 1.0, 0.0, 0.0, 1.0, 0.0, 1.0, 1.0, 0.0, 1.0, 0.0, 0.0, 1.0, 0.0, 1.0, 1.0, 0.0, 1.0, 0.0, 0.0, 1.0, 0.0, 1.0, 1.0, 0.0, 1.0, 0.0, 0.0, 1.0, 0.0, 1.0, 1.0, 0.0, 1.0, 0.0, 0.0, 1.0, 0.0, 1.0, 1.0, 0.0, 1.0, 0.0, 0.0, 1.0, 0.0, 1.0, 1.0, 0.0, 1.0, 0.0, 0.0, 1.0, 0.0, 1.0, 1.0, 0.0, 1.0, 0.0, 0.0, 1.0, 0.0, 1.0, 1.0, 0.0, 1.0, 0.0, 0.0, 1.0, 0.0, 1.0, 1.0, 0.0, 1.0, 0.0, 0.0, 1.0, 0.0, 1.0, 1.0, 0.0, 1.0, 0.0, 0.0, 1.0, 0.0, 1.0, 1.0, 0.0, 1.0, 0.0, 0.0, 1.0, 0.0, 1.0, 1.0, 0.0, 1.0, 0.0, 0.0, 1.0, 0.0, 1.0, 1.0, 0.0, 1.0, 0.0, 0.0, 1.0, 0.0, 1.0, 1.0, 0.0, 1.0, 0.0, 0.0, 1.0, 0.0, 1.0, 1.0, 0.0, 1.0, 0.0, 0.0, 1.0, 0.0, 1.0, 1.0, 0.0, 1.0, 0.0, 0.0, 1.0, 0.0, 1.0, 1.0, 0.0, 1.0, 0.0, 0.0, 1.0, 0.0, 1.0, 1.0, 0.0, 1.0, 0.0, 0.0, 1.0, 0.0, 1.0, 1.0, 0.0, 1.0, 0.0, 0.0, 1.0, 0.0, 1.0, 1.0, 0.0, 1.0, 0.0, 0.0, 1.0, 0.0, 1.0, 1.0, 0.0, 1.0, 0.0, 0.0, 1.0, 0.0, 1.0, 1.0, 0.0, 1.0, 0.0, 0.0, 1.0, 0.0, 1.0, 1.0, 0.0, 1.0, 0.0, 0.0, 1.0, 0.0, 1.0, 1.0, 0.0, 1.0, 0.0, 0.0, 1.0, 0.0, 1.0, 1.0, 0.0, 1.0, 0.0, 0.0, 1.0, 0.0, 1.0, 1.0, 0.0, 1.0, 0.0, 0.0, 1.0, 0.0, 1.0, 1.0, 0.0, 1.0, 0.0, 0.0, 1.0, 0.0, 1.0, 1.0, 0.0, 1.0, 0.0, 0.0, 1.0, 0.0, 1.0, 1.0, 0.0, 1.0, 0.0, 0.0, 1.0, 0.0, 1.0, 1.0, 0.0, 1.0, 0.0, 0.0, 1.0, 0.0, 1.0, 1.0, 0.0, 1.0, 0.0, 0.0, 1.0, 0.0, 1.0, 1.0, 0.0, 1.0, 0.0, 0.0, 1.0, 0.0, 1.0, 1.0, 0.0, 1.0, 0.0, 0.0, 1.0, 0.0, 1.0, 1.0, 0.0, 1.0, 0.0, 0.0, 1.0, 0.0, 1.0, 1.0, 0.0, 1.0, 0.0, 0.0, 1.0, 0.0, 1.0, 1.0, 0.0, 1.0, 0.0, 0.0, 1.0, 0.0, 1.0, 1.0, 0.0, 1.0, 0.0, 0.0, 1.0, 0.0, 1.0, 1.0, 0.0, 1.0, 0.0, 0.0, 1.0, 0.0, 1.0, 1.0, 0.0, 1.0, 0.0, 0.0, 1.0, 0.0, 1.0, 1.0, 0.0, 1.0, 0.0, 0.0, 1.0, 0.0, 1.0, 1.0, 0.0, 1.0, 0.0, 0.0, 1.0, 0.0, 1.0, 1.0, 0.0, 1.0, 0.0, 0.0, 1.0, 0.0, 1.0, 1.0, 0.0, 1.0, 0.0, 0.0, 1.0, 0.0, 1.0, 1.0, 0.0, 1.0, 0.0, 0.0, 1.0, 0.0, 1.0, 1.0, 0.0, 1.0, 0.0, 0.0, 1.0, 0.0, 1.0, 1.0, 0.0, 1.0, 0.0, 0.0, 1.0, 0.0, 1.0, 1.0, 0.0, 1.0, 0.0, 0.0, 1.0, 0.0, 1.0, 1.0, 0.0, 1.0, 0.0, 0.0, 1.0, 0.0, 1.0, 1.0, 0.0, 1.0, 0.0, 0.0, 1.0, 0.0, 1.0, 1.0, 0.0, 1.0, 0.0, 0.0, 1.0, 0.0, 1.0, 1.0, 0.0, 1.0, 0.0, 0.0, 1.0, 0.0, 1.0, 1.0, 0.0, 1.0, 0.0, 0.0, 1.0, 0.0, 1.0, 1.0, 0.0, 1.0, 0.0, 0.0, 1.0, 0.0, 1.0, 1.0, 0.0, 1.0, 0.0, 0.0, 1.0, 0.0, 1.0, 1.0, 0.0, 1.0, 0.0, 0.0, 1.0, 0.0, 1.0, 1.0, 0.0, 1.0, 0.0, 0.0, 1.0, 0.0, 1.0, 1.0, 0.0, 1.0, 0.0, 0.0, 1.0, 0.0, 1.0, 1.0, 0.0, 1.0, 0.0, 0.0, 1.0, 0.0, 1.0, 1.0, 0.0, 1.0, 0.0, 0.0, 1.0, 0.0, 1.0, 1.0, 0.0, 1.0, 0.0, 0.0, 1.0, 0.0, 1.0, 1.0, 0.0, 1.0, 0.0, 0.0, 1.0, 0.0, 1.0, 1.0, 0.0, 1.0, 0.0, 0.0, 1.0, 0.0, 1.0, 1.0, 0.0, 1.0, 0.0, 0.0, 1.0, 0.0, 1.0, 1.0, 0.0, 1.0, 0.0, 0.0, 1.0, 0.0, 1.0, 1.0, 0.0, 1.0, 0.0, 0.0, 1.0, 0.0, 1.0, 1.0, 0.0, 1.0, 0.0, 0.0, 1.0, 0.0, 1.0, 1.0, 0.0, 1.0, 0.0, 0.0, 1.0, 0.0, 1.0, 1.0, 0.0, 1.0, 0.0, 0.0, 1.0, 0.0, 1.0, 1.0, 0.0, 1.0, 0.0, 0.0, 1.0, 0.0, 1.0, 1.0, 0.0, 1.0, 0.0, 0.0, 1.0, 0.0, 1.0, 1.0, 0.0, 1.0, 0.0, 0.0, 1.0, 0.0, 1.0, 1.0, 0.0, 1.0, 0.0, 0.0, 1.0, 0.0, 1.0, 1.0, 0.0, 1.0, 0.0, 0.0, 1.0, 0.0, 1.0, 1.0, 0.0, 1.0, 0.0, 0.0, 1.0, 0.0, 1.0, 1.0, 0.0, 1.0, 0.0, 0.0, 1.0, 0.0, 1.0, 1.0, 0.0, 1.0, 0.0, 0.0, 1.0, 0.0, 1.0, 1.0, 0.0, 1.0, 0.0, 0.0, 1.0, 0.0, 1.0, 1.0, 0.0, 1.0, 0.0, 0.0, 1.0, 0.0, 1.0, 1.0, 0.0, 1.0, 0.0, 0.0, 1.0, 0.0, 1.0, 1.0, 0.0, 1.0, 0.0, 0.0, 1.0, 0.0, 1.0, 1.0, 0.0, 1.0, 0.0, 0.0, 1.0, 0.0, 1.0, 1.0, 0.0, 1.0, 0.0, 0.0, 1.0, 0.0, 1.0, 1.0, 0.0, 1.0, 0.0, 0.0, 1.0, 0.0, 1.0, 1.0, 0.0, 1.0, 0.0, 0.0, 1.0, 0.0, 1.0, 1.0, 0.0, 1.0, 0.0, 0.0, 1.0, 0.0, 1.0, 1.0, 0.0, 1.0, 0.0, 0.0, 1.0, 0.0, 1.0, 1.0, 0.0, 1.0, 0.0, 0.0, 1.0, 0.0, 1.0, 1.0, 0.0, 1.0, 0.0, 0.0, 1.0, 0.0, 1.0, 1.0, 0.0, 1.0, 0.0, 0.0, 1.0, 0.0, 1.0, 1.0, 0.0, 1.0, 0.0, 0.0, 1.0, 0.0, 1.0, 1.0, 0.0, 1.0, 0.0, 0.0, 1.0, 0.0, 1.0, 1.0, 0.0, 1.0, 0.0, 0.0, 1.0, 0.0, 1.0, 1.0, 0.0, 1.0, 0.0, 0.0, 1.0, 0.0, 1.0, 1.0, 0.0, 1.0, 0.0, 0.0, 1.0, 0.0, 1.0, 1.0, 0.0, 1.0, 0.0, 0.0, 1.0, 0.0, 1.0, 1.0, 0.0, 1.0, 0.0, 0.0, 1.0, 0.0, 1.0, 1.0, 0.0, 1.0, 0.0, 0.0, 1.0, 0.0, 1.0, 1.0, 0.0, 1.0, 0.0, 0.0, 1.0, 0.0, 1.0, 1.0, 0.0, 1.0, 0.0, 0.0, 1.0, 0.0, 1.0, 1.0, 0.0, 1.0, 0.0, 0.0, 1.0, 0.0, 1.0, 1.0, 0.0, 1.0, 0.0, 0.0, 1.0, 0.0, 1.0, 1.0, 0.0, 1.0, 0.0, 0.0, 1.0, 0.0, 1.0, 1.0, 0.0, 1.0, 0.0, 0.0, 1.0, 0.0, 1.0, 1.0, 0.0, 1.0, 0.0, 0.0, 1.0, 0.0, 1.0, 1.0, 0.0, 1.0, 0.0, 0.0, 1.0, 0.0, 1.0, 1.0, 0.0, 1.0, 0.0, 0.0, 1.0, 0.0, 1.0, 1.0, 0.0, 1.0, 0.0, 0.0, 1.0, 0.0, 1.0, 1.0, 0.0, 1.0, 0.0, 0.0, 1.0, 0.0, 1.0, 1.0, 0.0, 1.0, 0.0, 0.0, 1.0, 0.0, 1.0, 1.0, 0.0, 1.0, 0.0, 0.0, 1.0, 0.0, 1.0, 1.0, 0.0, 1.0, 0.0, 0.0, 1.0, 0.0, 1.0, 1.0, 0.0, 1.0, 0.0, 0.0, 1.0, 0.0, 1.0, 1.0, 0.0, 1.0, 0.0, 0.0, 1.0, 0.0, 1.0, 1.0, 0.0, 1.0, 0.0, 0.0, 1.0, 0.0, 1.0, 1.0, 0.0, 1.0, 0.0, 0.0, 1.0, 0.0, 1.0, 1.0, 0.0, 1.0, 0.0, 0.0, 1.0, 0.0, 1.0, 1.0, 0.0, 1.0, 0.0, 0.0, 1.0, 0.0, 1.0, 1.0, 0.0, 1.0, 0.0, 0.0, 1.0, 0.0, 1.0, 1.0, 0.0, 1.0, 0.0, 0.0, 1.0, 0.0, 1.0, 1.0, 0.0, 1.0, 0.0, 0.0, 1.0, 0.0, 1.0, 1.0, 0.0, 1.0, 0.0, 0.0, 1.0, 0.0, 1.0, 1.0, 0.0, 1.0, 0.0, 0.0, 1.0, 0.0, 1.0, 1.0, 0.0, 1.0, 0.0, 0.0, 1.0, 0.0, 1.0, 1.0, 0.0, 1.0, 0.0, 0.0, 1.0, 0.0, 1.0, 1.0, 0.0, 1.0, 0.0, 0.0, 1.0, 0.0, 1.0, 1.0, 0.0, 1.0, 0.0, 0.0, 1.0, 0.0, 1.0, 1.0, 0.0, 1.0, 0.0, 0.0, 1.0, 0.0, 1.0, 1.0, 0.0, 1.0, 0.0, 0.0, 1.0, 0.0, 1.0, 1.0, 0.0, 1.0, 0.0, 0.0, 1.0, 0.0, 1.0, 1.0, 0.0, 1.0, 0.0, 0.0, 1.0, 0.0, 1.0, 1.0, 0.0, 1.0, 0.0, 0.0, 1.0, 0.0, 1.0, 1.0, 0.0, 1.0, 0.0, 0.0, 1.0, 0.0, 1.0, 1.0, 0.0, 1.0, 0.0, 0.0, 1.0, 0.0, 1.0, 1.0, 0.0, 1.0, 0.0, 0.0, 1.0, 0.0, 1.0, 1.0, 0.0, 1.0, 0.0, 0.0, 1.0, 0.0, 1.0, 1.0, 0.0, 1.0, 0.0, 0.0, 1.0, 0.0, 1.0, 1.0, 0.0, 1.0, 0.0, 0.0, 1.0, 0.0, 1.0, 1.0, 0.0, 1.0, 0.0, 0.0, 1.0, 0.0, 1.0, 1.0, 0.0, 1.0, 0.0, 0.0, 1.0, 0.0, 1.0, 1.0, 0.0, 1.0, 0.0, 0.0, 1.0, 0.0, 1.0, 1.0, 0.0, 1.0, 0.0, 0.0, 1.0, 0.0, 1.0, 1.0, 0.0, 1.0, 0.0, 0.0, 1.0, 0.0, 1.0, 1.0, 0.0, 1.0, 0.0, 0.0, 1.0, 0.0, 1.0, 1.0, 0.0, 1.0, 0.0, 0.0, 1.0, 0.0, 1.0, 1.0, 0.0, 1.0, 0.0, 0.0, 1.0, 0.0, 1.0, 1.0, 0.0, 1.0, 0.0, 0.0, 1.0, 0.0, 1.0, 1.0, 0.0, 1.0, 0.0, 0.0, 1.0, 0.0, 1.0, 1.0, 0.0, 1.0, 0.0, 0.0, 1.0, 0.0, 1.0, 1.0, 0.0, 1.0, 0.0, 0.0, 1.0, 0.0, 1.0, 1.0, 0.0, 1.0, 0.0, 0.0, 1.0, 0.0, 1.0, 1.0, 0.0, 1.0, 0.0, 0.0, 1.0, 0.0, 1.0, 1.0, 0.0, 1.0, 0.0, 0.0, 1.0, 0.0, 1.0, 1.0, 0.0, 1.0, 0.0, 0.0, 1.0, 0.0, 1.0, 1.0, 0.0, 1.0, 0.0, 0.0, 1.0, 0.0, 1.0, 1.0, 0.0, 1.0, 0.0, 0.0, 1.0, 0.0, 1.0, 1.0, 0.0, 1.0, 0.0, 0.0, 1.0, 0.0, 1.0, 1.0, 0.0, 1.0, 0.0, 0.0, 1.0, 0.0, 1.0, 1.0, 0.0, 1.0, 0.0, 0.0, 1.0, 0.0, 1.0, 1.0, 0.0, 1.0, 0.0, 0.0, 1.0, 0.0, 1.0, 1.0, 0.0, 1.0, 0.0, 0.0, 1.0, 0.0, 1.0, 1.0, 0.0, 1.0, 0.0, 0.0, 1.0, 0.0, 1.0, 1.0, 0.0, 1.0, 0.0, 0.0, 1.0, 0.0, 1.0, 1.0, 0.0, 1.0, 0.0, 0.0, 1.0, 0.0, 1.0, 1.0, 0.0, 1.0, 0.0, 0.0, 1.0, 0.0, 1.0, 1.0, 0.0, 1.0, 0.0, 0.0, 1.0, 0.0, 1.0, 1.0, 0.0, 1.0, 0.0, 0.0, 1.0, 0.0, 1.0, 1.0, 0.0, 1.0, 0.0, 0.0, 1.0, 0.0, 1.0, 1.0, 0.0, 1.0])
me_cube_001.materials.append(mat_metal)
me_cube_001.use_remesh_preserve_volume = False
me_cube_001.use_remesh_preserve_attributes = False
me_cube_001.use_mirror_vertex_groups = False
me_cube_001.update()

# ---- objects
ob_cylinder = bpy.data.objects.new('Cylinder', me_cylinder)
ob_cube_001 = bpy.data.objects.new('Cube.001', me_cube_002)
ob_cube = bpy.data.objects.new('Cube', me_cube_001)
ob_lamp = bpy.data.objects.new('Lamp', light_lamp)
ob_camera = bpy.data.objects.new('Camera', cam_camera)

# ---- transforms, parenting, visibility, modifiers, constraints
ob_cylinder.location = (0.85, 0.0, -1.501)
ob_cylinder.scale = (0.06, 0.05, 0.05)
ob_cylinder.lineart.crease_threshold = 0.0
ob_cube_001.location = (0.0, 0.0, 0.0)
ob_cube_001.scale = (1.0, 0.05, 1.375)
ob_cube_001.lineart.crease_threshold = 0.0
ob_cube.location = (0.0, 0.0, 0.0)
ob_cube.scale = (1.125, 0.05, 1.5)
ob_cube.lineart.crease_threshold = 0.0
ob_lamp.location = (4.076, 1.005, 5.904)
ob_lamp.rotation_euler = (0.6503, 0.05522, 1.866)
ob_lamp.lock_rotations_4d = False
ob_lamp.empty_display_type = 'ARROWS'
ob_lamp.color = (0.0, 0.0, 0.0, 0.0)
ob_lamp.lineart.crease_threshold = 0.0
ob_camera.location = (7.481, -6.508, 5.344)
ob_camera.rotation_euler = (1.109, 0.01082, 0.8149)
ob_camera.lock_rotations_4d = False
ob_camera.empty_display_type = 'ARROWS'
ob_camera.color = (0.0, 0.0, 0.0, 0.0)
ob_camera.display_type = 'WIRE'
ob_camera.lineart.crease_threshold = 0.0

# ---- collection membership
col_collection_1.objects.link(ob_cylinder)
col_collection_1.objects.link(ob_cube_001)
col_collection_1.objects.link(ob_cube)
col_collection_1.objects.link(ob_lamp)
col_collection_1.objects.link(ob_camera)

# ---- scene / render settings (as saved in the file)
scene.camera = ob_camera
scene.frame_start = 1; scene.frame_end = 250; scene.frame_set(1)
scene.render.engine = 'BLENDER_EEVEE_NEXT'
scene.render.resolution_percentage = 50
scene.render.dither_intensity = 0.0
scene.cycles.use_denoising = False
scene.cycles.samples = 10
scene.cycles.sampling_pattern = 'TABULATED_SOBOL'
scene.cycles.light_sampling_threshold = 0.0
scene.cycles.use_adaptive_sampling = False
scene.cycles.use_light_tree = False
scene.cycles.blur_glossy = 0.0
scene.cycles.pixel_filter_type = 'GAUSSIAN'
scene.cycles.sample_clamp_indirect = 0.0
scene.view_settings.view_transform = 'Standard'
bpy.context.view_layer.update()
